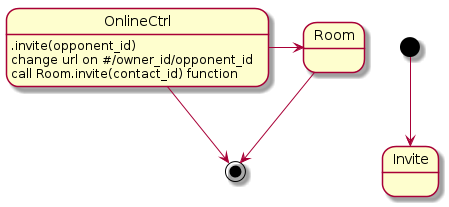

The diagram above was rendered by PlantUML. Its source (embedded in the PNG):
@startuml

[*] --> Invite
OnlineCtrl --> [*]
OnlineCtrl : .invite(opponent_id)
OnlineCtrl : change url on #/owner_id/opponent_id
OnlineCtrl : call Room.invite(contact_id) function


OnlineCtrl -> Room
Room --> [*]

@enduml